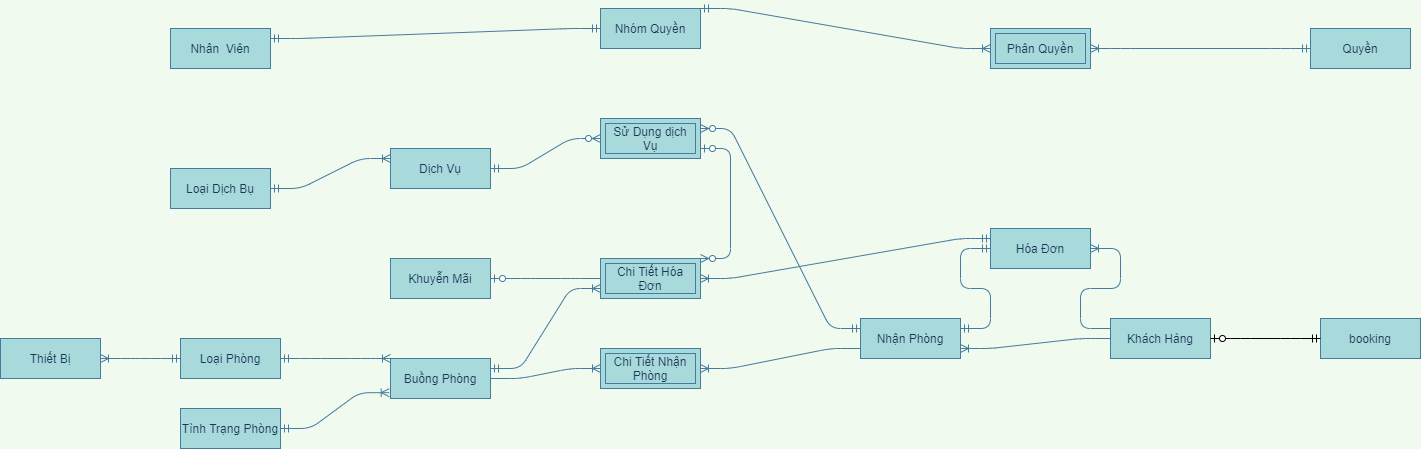

The diagram above was exported from draw.io. Its source (the exported page's mxGraphModel, read from the mxfile embedded in the PNG):
<mxGraphModel dx="1422" dy="1973" grid="1" gridSize="10" guides="1" tooltips="1" connect="1" arrows="1" fold="1" page="1" pageScale="1" pageWidth="827" pageHeight="1169" background="#F1FAEE" math="0" shadow="0">
  <root>
    <mxCell id="0" />
    <mxCell id="1" parent="0" />
    <mxCell id="BfGwLu9MFsEkwDNxOmYE-23" value="" style="edgeStyle=entityRelationEdgeStyle;fontSize=12;html=1;endArrow=ERoneToMany;startArrow=ERmandOne;strokeColor=#457B9D;fillColor=#A8DADC;labelBackgroundColor=#F1FAEE;fontColor=#1D3557;exitX=1;exitY=0.5;exitDx=0;exitDy=0;entryX=0;entryY=0;entryDx=0;entryDy=0;" parent="1" source="BfGwLu9MFsEkwDNxOmYE-79" target="BfGwLu9MFsEkwDNxOmYE-81" edge="1">
      <mxGeometry width="100" height="100" relative="1" as="geometry">
        <mxPoint x="210" y="369" as="sourcePoint" />
        <mxPoint x="380" y="450" as="targetPoint" />
      </mxGeometry>
    </mxCell>
    <mxCell id="BfGwLu9MFsEkwDNxOmYE-24" value="" style="edgeStyle=entityRelationEdgeStyle;fontSize=12;html=1;endArrow=ERoneToMany;startArrow=ERmandOne;strokeColor=#457B9D;fillColor=#A8DADC;labelBackgroundColor=#F1FAEE;fontColor=#1D3557;exitX=1;exitY=0.5;exitDx=0;exitDy=0;entryX=-0.013;entryY=0.855;entryDx=0;entryDy=0;entryPerimeter=0;" parent="1" source="BfGwLu9MFsEkwDNxOmYE-80" target="BfGwLu9MFsEkwDNxOmYE-81" edge="1">
      <mxGeometry width="100" height="100" relative="1" as="geometry">
        <mxPoint x="240" y="528" as="sourcePoint" />
        <mxPoint x="350" y="500" as="targetPoint" />
      </mxGeometry>
    </mxCell>
    <mxCell id="BfGwLu9MFsEkwDNxOmYE-25" value="" style="edgeStyle=entityRelationEdgeStyle;fontSize=12;html=1;endArrow=ERoneToMany;strokeColor=#457B9D;fillColor=#A8DADC;entryX=1;entryY=0.5;entryDx=0;entryDy=0;labelBackgroundColor=#F1FAEE;fontColor=#1D3557;exitX=0;exitY=0.75;exitDx=0;exitDy=0;" parent="1" source="BfGwLu9MFsEkwDNxOmYE-87" target="BfGwLu9MFsEkwDNxOmYE-26" edge="1">
      <mxGeometry width="100" height="100" relative="1" as="geometry">
        <mxPoint x="810" y="360" as="sourcePoint" />
        <mxPoint x="790" y="340" as="targetPoint" />
      </mxGeometry>
    </mxCell>
    <mxCell id="BfGwLu9MFsEkwDNxOmYE-26" value="Chi Tiết Nhận Phòng" style="shape=ext;margin=3;double=1;whiteSpace=wrap;html=1;align=center;strokeColor=#457B9D;fillColor=#A8DADC;fontColor=#1D3557;" parent="1" vertex="1">
      <mxGeometry x="650" y="280" width="100" height="40" as="geometry" />
    </mxCell>
    <mxCell id="BfGwLu9MFsEkwDNxOmYE-27" value="" style="edgeStyle=entityRelationEdgeStyle;fontSize=12;html=1;endArrow=ERoneToMany;strokeColor=#457B9D;fillColor=#A8DADC;entryX=0;entryY=0.5;entryDx=0;entryDy=0;labelBackgroundColor=#F1FAEE;fontColor=#1D3557;exitX=1;exitY=0.5;exitDx=0;exitDy=0;" parent="1" source="BfGwLu9MFsEkwDNxOmYE-81" target="BfGwLu9MFsEkwDNxOmYE-26" edge="1">
      <mxGeometry width="100" height="100" relative="1" as="geometry">
        <mxPoint x="550" y="430" as="sourcePoint" />
        <mxPoint x="750" y="430" as="targetPoint" />
      </mxGeometry>
    </mxCell>
    <mxCell id="BfGwLu9MFsEkwDNxOmYE-34" value="" style="edgeStyle=entityRelationEdgeStyle;fontSize=12;html=1;endArrow=ERoneToMany;strokeColor=#457B9D;fillColor=#A8DADC;labelBackgroundColor=#F1FAEE;fontColor=#1D3557;entryX=1;entryY=0.75;entryDx=0;entryDy=0;exitX=0;exitY=0.5;exitDx=0;exitDy=0;" parent="1" source="BfGwLu9MFsEkwDNxOmYE-88" target="BfGwLu9MFsEkwDNxOmYE-87" edge="1">
      <mxGeometry width="100" height="100" relative="1" as="geometry">
        <mxPoint x="1230" y="360" as="sourcePoint" />
        <mxPoint x="1000" y="353" as="targetPoint" />
      </mxGeometry>
    </mxCell>
    <mxCell id="BfGwLu9MFsEkwDNxOmYE-36" value="" style="edgeStyle=entityRelationEdgeStyle;fontSize=12;html=1;endArrow=ERoneToMany;strokeColor=#457B9D;fillColor=#A8DADC;labelBackgroundColor=#F1FAEE;fontColor=#1D3557;exitX=0;exitY=0.25;exitDx=0;exitDy=0;entryX=1;entryY=0.5;entryDx=0;entryDy=0;" parent="1" source="BfGwLu9MFsEkwDNxOmYE-88" target="BfGwLu9MFsEkwDNxOmYE-89" edge="1">
      <mxGeometry width="100" height="100" relative="1" as="geometry">
        <mxPoint x="1370" y="280" as="sourcePoint" />
        <mxPoint x="1331" y="187" as="targetPoint" />
      </mxGeometry>
    </mxCell>
    <mxCell id="BfGwLu9MFsEkwDNxOmYE-37" value="" style="edgeStyle=entityRelationEdgeStyle;fontSize=12;html=1;endArrow=ERmandOne;startArrow=ERmandOne;strokeColor=#457B9D;fillColor=#A8DADC;labelBackgroundColor=#F1FAEE;fontColor=#1D3557;exitX=1;exitY=0.25;exitDx=0;exitDy=0;entryX=0;entryY=0.5;entryDx=0;entryDy=0;" parent="1" source="BfGwLu9MFsEkwDNxOmYE-87" target="BfGwLu9MFsEkwDNxOmYE-89" edge="1">
      <mxGeometry width="100" height="100" relative="1" as="geometry">
        <mxPoint x="1000" y="330" as="sourcePoint" />
        <mxPoint x="1110" y="180" as="targetPoint" />
      </mxGeometry>
    </mxCell>
    <mxCell id="BfGwLu9MFsEkwDNxOmYE-38" value="Chi Tiết Hóa Đơn" style="shape=ext;margin=3;double=1;whiteSpace=wrap;html=1;align=center;strokeColor=#457B9D;fillColor=#A8DADC;fontColor=#1D3557;" parent="1" vertex="1">
      <mxGeometry x="650" y="190" width="100" height="40" as="geometry" />
    </mxCell>
    <mxCell id="BfGwLu9MFsEkwDNxOmYE-39" value="" style="edgeStyle=entityRelationEdgeStyle;fontSize=12;html=1;endArrow=ERoneToMany;startArrow=ERmandOne;strokeColor=#457B9D;fillColor=#A8DADC;entryX=1;entryY=0.5;entryDx=0;entryDy=0;labelBackgroundColor=#F1FAEE;fontColor=#1D3557;exitX=0;exitY=0.25;exitDx=0;exitDy=0;" parent="1" source="BfGwLu9MFsEkwDNxOmYE-89" target="BfGwLu9MFsEkwDNxOmYE-38" edge="1">
      <mxGeometry width="100" height="100" relative="1" as="geometry">
        <mxPoint x="1120" y="150" as="sourcePoint" />
        <mxPoint x="890" y="70" as="targetPoint" />
      </mxGeometry>
    </mxCell>
    <mxCell id="BfGwLu9MFsEkwDNxOmYE-42" value="" style="edgeStyle=entityRelationEdgeStyle;fontSize=12;html=1;endArrow=ERzeroToOne;endFill=1;strokeColor=#457B9D;fillColor=#A8DADC;exitX=0;exitY=0.5;exitDx=0;exitDy=0;labelBackgroundColor=#F1FAEE;fontColor=#1D3557;entryX=1;entryY=0.5;entryDx=0;entryDy=0;" parent="1" source="BfGwLu9MFsEkwDNxOmYE-38" target="BfGwLu9MFsEkwDNxOmYE-77" edge="1">
      <mxGeometry width="100" height="100" relative="1" as="geometry">
        <mxPoint x="510" y="150" as="sourcePoint" />
        <mxPoint x="240" y="190" as="targetPoint" />
      </mxGeometry>
    </mxCell>
    <mxCell id="BfGwLu9MFsEkwDNxOmYE-45" value="" style="edgeStyle=entityRelationEdgeStyle;fontSize=12;html=1;endArrow=ERoneToMany;startArrow=ERmandOne;strokeColor=#457B9D;fillColor=#A8DADC;labelBackgroundColor=#F1FAEE;fontColor=#1D3557;entryX=1;entryY=0.5;entryDx=0;entryDy=0;exitX=0;exitY=0.5;exitDx=0;exitDy=0;" parent="1" source="BfGwLu9MFsEkwDNxOmYE-79" target="BfGwLu9MFsEkwDNxOmYE-78" edge="1">
      <mxGeometry width="100" height="100" relative="1" as="geometry">
        <mxPoint x="-20" y="380" as="sourcePoint" />
        <mxPoint x="-90" y="393" as="targetPoint" />
      </mxGeometry>
    </mxCell>
    <mxCell id="BfGwLu9MFsEkwDNxOmYE-46" value="" style="edgeStyle=entityRelationEdgeStyle;fontSize=12;html=1;endArrow=ERoneToMany;startArrow=ERmandOne;labelBackgroundColor=#F1FAEE;strokeColor=#457B9D;fontColor=#1D3557;exitX=1;exitY=0.5;exitDx=0;exitDy=0;entryX=0;entryY=0.25;entryDx=0;entryDy=0;" parent="1" source="BfGwLu9MFsEkwDNxOmYE-74" target="BfGwLu9MFsEkwDNxOmYE-76" edge="1">
      <mxGeometry width="100" height="100" relative="1" as="geometry">
        <mxPoint x="230" y="25" as="sourcePoint" />
        <mxPoint x="350" y="23" as="targetPoint" />
      </mxGeometry>
    </mxCell>
    <mxCell id="BfGwLu9MFsEkwDNxOmYE-48" value="" style="edgeStyle=entityRelationEdgeStyle;fontSize=12;html=1;endArrow=ERzeroToMany;startArrow=ERmandOne;entryX=0;entryY=0.5;entryDx=0;entryDy=0;labelBackgroundColor=#F1FAEE;strokeColor=#457B9D;fontColor=#1D3557;exitX=1;exitY=0.5;exitDx=0;exitDy=0;" parent="1" source="BfGwLu9MFsEkwDNxOmYE-76" target="BfGwLu9MFsEkwDNxOmYE-49" edge="1">
      <mxGeometry width="100" height="100" relative="1" as="geometry">
        <mxPoint x="550" y="23" as="sourcePoint" />
        <mxPoint x="670" y="23" as="targetPoint" />
      </mxGeometry>
    </mxCell>
    <mxCell id="BfGwLu9MFsEkwDNxOmYE-49" value="Sử Dụng dịch Vụ" style="shape=ext;margin=3;double=1;whiteSpace=wrap;html=1;align=center;strokeColor=#457B9D;fillColor=#A8DADC;fontColor=#1D3557;" parent="1" vertex="1">
      <mxGeometry x="650" y="50" width="100" height="40" as="geometry" />
    </mxCell>
    <mxCell id="BfGwLu9MFsEkwDNxOmYE-58" value="" style="edgeStyle=entityRelationEdgeStyle;fontSize=12;html=1;endArrow=ERzeroToMany;startArrow=ERmandOne;entryX=1;entryY=0.25;entryDx=0;entryDy=0;labelBackgroundColor=#F1FAEE;strokeColor=#457B9D;fontColor=#1D3557;exitX=0;exitY=0.25;exitDx=0;exitDy=0;" parent="1" source="BfGwLu9MFsEkwDNxOmYE-87" target="BfGwLu9MFsEkwDNxOmYE-49" edge="1">
      <mxGeometry width="100" height="100" relative="1" as="geometry">
        <mxPoint x="797" y="320" as="sourcePoint" />
        <mxPoint x="890" y="340" as="targetPoint" />
      </mxGeometry>
    </mxCell>
    <mxCell id="BfGwLu9MFsEkwDNxOmYE-63" value="" style="edgeStyle=entityRelationEdgeStyle;fontSize=12;html=1;endArrow=ERoneToMany;startArrow=ERmandOne;strokeColor=#457B9D;fillColor=#A8DADC;entryX=0;entryY=0.75;entryDx=0;entryDy=0;exitX=1;exitY=0.25;exitDx=0;exitDy=0;" parent="1" source="BfGwLu9MFsEkwDNxOmYE-81" target="BfGwLu9MFsEkwDNxOmYE-38" edge="1">
      <mxGeometry width="100" height="100" relative="1" as="geometry">
        <mxPoint x="550" y="390" as="sourcePoint" />
        <mxPoint x="600" y="330" as="targetPoint" />
      </mxGeometry>
    </mxCell>
    <mxCell id="BfGwLu9MFsEkwDNxOmYE-65" value="" style="edgeStyle=entityRelationEdgeStyle;fontSize=12;html=1;endArrow=ERzeroToMany;startArrow=ERzeroToOne;strokeColor=#457B9D;fillColor=#A8DADC;exitX=1;exitY=0.75;exitDx=0;exitDy=0;entryX=1;entryY=0;entryDx=0;entryDy=0;" parent="1" source="BfGwLu9MFsEkwDNxOmYE-49" target="BfGwLu9MFsEkwDNxOmYE-38" edge="1">
      <mxGeometry width="100" height="100" relative="1" as="geometry">
        <mxPoint x="420" y="260" as="sourcePoint" />
        <mxPoint x="520" y="160" as="targetPoint" />
      </mxGeometry>
    </mxCell>
    <mxCell id="BfGwLu9MFsEkwDNxOmYE-67" value="" style="edgeStyle=entityRelationEdgeStyle;fontSize=12;html=1;endArrow=ERoneToMany;startArrow=ERmandOne;labelBackgroundColor=#F1FAEE;strokeColor=#457B9D;fontColor=#1D3557;entryX=1;entryY=0.5;entryDx=0;entryDy=0;exitX=0;exitY=0.5;exitDx=0;exitDy=0;" parent="1" source="BfGwLu9MFsEkwDNxOmYE-72" target="BfGwLu9MFsEkwDNxOmYE-68" edge="1">
      <mxGeometry width="100" height="100" relative="1" as="geometry">
        <mxPoint x="170" y="-305" as="sourcePoint" />
        <mxPoint x="410" y="-260" as="targetPoint" />
      </mxGeometry>
    </mxCell>
    <mxCell id="BfGwLu9MFsEkwDNxOmYE-68" value="Phân Quyền" style="shape=ext;margin=3;double=1;whiteSpace=wrap;html=1;align=center;strokeColor=#457B9D;fillColor=#A8DADC;fontColor=#1D3557;" parent="1" vertex="1">
      <mxGeometry x="1040" y="-40" width="100" height="40" as="geometry" />
    </mxCell>
    <mxCell id="BfGwLu9MFsEkwDNxOmYE-69" value="" style="edgeStyle=entityRelationEdgeStyle;fontSize=12;html=1;endArrow=ERoneToMany;startArrow=ERmandOne;labelBackgroundColor=#F1FAEE;strokeColor=#457B9D;fontColor=#1D3557;exitX=1;exitY=0;exitDx=0;exitDy=0;entryX=0;entryY=0.5;entryDx=0;entryDy=0;" parent="1" source="BfGwLu9MFsEkwDNxOmYE-71" target="BfGwLu9MFsEkwDNxOmYE-68" edge="1">
      <mxGeometry width="100" height="100" relative="1" as="geometry">
        <mxPoint x="550" y="-70" as="sourcePoint" />
        <mxPoint x="1120" y="-20" as="targetPoint" />
      </mxGeometry>
    </mxCell>
    <mxCell id="BfGwLu9MFsEkwDNxOmYE-70" value="" style="edgeStyle=entityRelationEdgeStyle;fontSize=12;html=1;endArrow=ERmandOne;startArrow=ERmandOne;strokeColor=#457B9D;fillColor=#A8DADC;exitX=1;exitY=0.25;exitDx=0;exitDy=0;entryX=0;entryY=0.5;entryDx=0;entryDy=0;" parent="1" source="BfGwLu9MFsEkwDNxOmYE-73" target="BfGwLu9MFsEkwDNxOmYE-71" edge="1">
      <mxGeometry width="100" height="100" relative="1" as="geometry">
        <mxPoint x="170" y="-44" as="sourcePoint" />
        <mxPoint x="320" y="-77" as="targetPoint" />
      </mxGeometry>
    </mxCell>
    <mxCell id="BfGwLu9MFsEkwDNxOmYE-71" value="Nhóm Quyền" style="whiteSpace=wrap;html=1;align=center;rounded=0;sketch=0;strokeColor=#457B9D;fillColor=#A8DADC;fontColor=#1D3557;" parent="1" vertex="1">
      <mxGeometry x="650" y="-60" width="100" height="40" as="geometry" />
    </mxCell>
    <mxCell id="BfGwLu9MFsEkwDNxOmYE-72" value="Quyền" style="whiteSpace=wrap;html=1;align=center;rounded=0;sketch=0;strokeColor=#457B9D;fillColor=#A8DADC;fontColor=#1D3557;" parent="1" vertex="1">
      <mxGeometry x="1360" y="-40" width="100" height="40" as="geometry" />
    </mxCell>
    <mxCell id="BfGwLu9MFsEkwDNxOmYE-73" value="Nhân&amp;nbsp; Viên" style="whiteSpace=wrap;html=1;align=center;rounded=0;sketch=0;strokeColor=#457B9D;fillColor=#A8DADC;fontColor=#1D3557;" parent="1" vertex="1">
      <mxGeometry x="220" y="-40" width="100" height="40" as="geometry" />
    </mxCell>
    <mxCell id="BfGwLu9MFsEkwDNxOmYE-74" value="Loại Dịch Bụ" style="whiteSpace=wrap;html=1;align=center;rounded=0;sketch=0;strokeColor=#457B9D;fillColor=#A8DADC;fontColor=#1D3557;" parent="1" vertex="1">
      <mxGeometry x="220" y="100" width="100" height="40" as="geometry" />
    </mxCell>
    <mxCell id="BfGwLu9MFsEkwDNxOmYE-76" value="Dịch Vụ" style="whiteSpace=wrap;html=1;align=center;rounded=0;sketch=0;strokeColor=#457B9D;fillColor=#A8DADC;fontColor=#1D3557;" parent="1" vertex="1">
      <mxGeometry x="440" y="80" width="100" height="40" as="geometry" />
    </mxCell>
    <mxCell id="BfGwLu9MFsEkwDNxOmYE-77" value="Khuyễn Mãi" style="whiteSpace=wrap;html=1;align=center;rounded=0;sketch=0;strokeColor=#457B9D;fillColor=#A8DADC;fontColor=#1D3557;" parent="1" vertex="1">
      <mxGeometry x="440" y="190" width="100" height="40" as="geometry" />
    </mxCell>
    <mxCell id="BfGwLu9MFsEkwDNxOmYE-78" value="Thiết Bị" style="whiteSpace=wrap;html=1;align=center;rounded=0;sketch=0;strokeColor=#457B9D;fillColor=#A8DADC;fontColor=#1D3557;" parent="1" vertex="1">
      <mxGeometry x="50" y="270" width="100" height="40" as="geometry" />
    </mxCell>
    <mxCell id="BfGwLu9MFsEkwDNxOmYE-79" value="Loại Phòng" style="whiteSpace=wrap;html=1;align=center;rounded=0;sketch=0;strokeColor=#457B9D;fillColor=#A8DADC;fontColor=#1D3557;" parent="1" vertex="1">
      <mxGeometry x="230" y="270" width="100" height="40" as="geometry" />
    </mxCell>
    <mxCell id="BfGwLu9MFsEkwDNxOmYE-80" value="Tình Trạng Phòng" style="whiteSpace=wrap;html=1;align=center;rounded=0;sketch=0;strokeColor=#457B9D;fillColor=#A8DADC;fontColor=#1D3557;" parent="1" vertex="1">
      <mxGeometry x="230" y="340" width="100" height="40" as="geometry" />
    </mxCell>
    <mxCell id="BfGwLu9MFsEkwDNxOmYE-81" value="Buồng Phòng" style="whiteSpace=wrap;html=1;align=center;rounded=0;sketch=0;strokeColor=#457B9D;fillColor=#A8DADC;fontColor=#1D3557;" parent="1" vertex="1">
      <mxGeometry x="440" y="290" width="100" height="40" as="geometry" />
    </mxCell>
    <mxCell id="BfGwLu9MFsEkwDNxOmYE-87" value="Nhận Phòng" style="whiteSpace=wrap;html=1;align=center;rounded=0;sketch=0;strokeColor=#457B9D;fillColor=#A8DADC;fontColor=#1D3557;" parent="1" vertex="1">
      <mxGeometry x="910" y="250" width="100" height="40" as="geometry" />
    </mxCell>
    <mxCell id="BfGwLu9MFsEkwDNxOmYE-88" value="Khách Hàng" style="whiteSpace=wrap;html=1;align=center;rounded=0;sketch=0;strokeColor=#457B9D;fillColor=#A8DADC;fontColor=#1D3557;" parent="1" vertex="1">
      <mxGeometry x="1160" y="250" width="100" height="40" as="geometry" />
    </mxCell>
    <mxCell id="BfGwLu9MFsEkwDNxOmYE-89" value="Hóa Đơn" style="whiteSpace=wrap;html=1;align=center;rounded=0;sketch=0;strokeColor=#457B9D;fillColor=#A8DADC;fontColor=#1D3557;" parent="1" vertex="1">
      <mxGeometry x="1040" y="160" width="100" height="40" as="geometry" />
    </mxCell>
    <mxCell id="F27JOpSzr93gywna3MjY-1" value="booking" style="whiteSpace=wrap;html=1;align=center;rounded=0;sketch=0;strokeColor=#457B9D;fillColor=#A8DADC;fontColor=#1D3557;" vertex="1" parent="1">
      <mxGeometry x="1370" y="250" width="100" height="40" as="geometry" />
    </mxCell>
    <mxCell id="F27JOpSzr93gywna3MjY-3" value="" style="edgeStyle=entityRelationEdgeStyle;fontSize=12;html=1;endArrow=ERzeroToOne;startArrow=ERmandOne;entryX=1;entryY=0.5;entryDx=0;entryDy=0;exitX=0;exitY=0.5;exitDx=0;exitDy=0;" edge="1" parent="1" source="F27JOpSzr93gywna3MjY-1" target="BfGwLu9MFsEkwDNxOmYE-88">
      <mxGeometry width="100" height="100" relative="1" as="geometry">
        <mxPoint x="1330" y="330" as="sourcePoint" />
        <mxPoint x="1320" y="320" as="targetPoint" />
      </mxGeometry>
    </mxCell>
  </root>
</mxGraphModel>